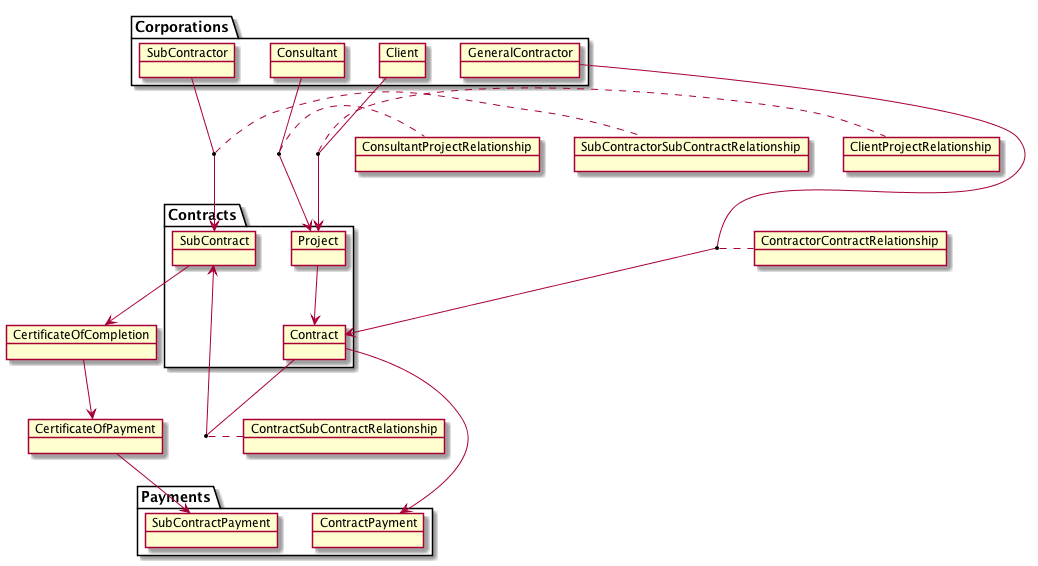

The diagram above was rendered by PlantUML. Its source (embedded in the PNG):
@startuml
package Corporations {
    object Client
    object Consultant
    object GeneralContractor
    object SubContractor
}
package Contracts {
    object Project
    object Contract
    object SubContract
}
object CertificateOfCompletion
object CertificateOfPayment
package Payments {
    object ContractPayment
    object SubContractPayment
}

object ClientProjectRelationship
object ConsultantProjectRelationship
object ContractorContractRelationship
object ContractSubContractRelationship
object SubContractorSubContractRelationship

Client --> Project
(Client, Project) .. ClientProjectRelationship
Consultant --> Project
(Consultant, Project) .. ConsultantProjectRelationship
Project --> Contract
GeneralContractor --> Contract
(GeneralContractor, Contract) .. ContractorContractRelationship
Contract --> SubContract
(Contract, SubContract) .. ContractSubContractRelationship
SubContractor --> SubContract
(SubContractor, SubContract) .. SubContractorSubContractRelationship
Contract --> ContractPayment
SubContract --> CertificateOfCompletion
CertificateOfCompletion --> CertificateOfPayment
CertificateOfPayment --> SubContractPayment
@enduml